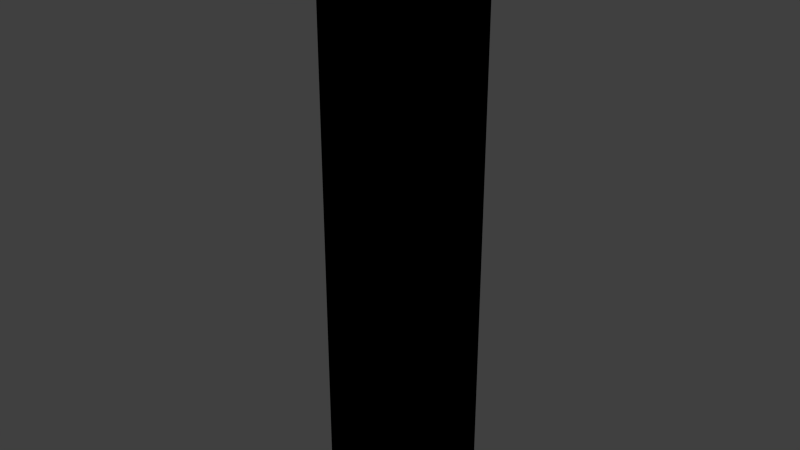 # Source: ventana4.blend  (saved by Blender 2.92.15; exported with 4.5.12 LTS)
import bpy
from mathutils import Matrix  # noqa: F401  (used for matrix-valued properties, if any)

bpy.ops.wm.read_factory_settings(use_empty=True)
scene = bpy.context.scene
scene.name = 'Scene'

# ---- collections
col_collection_1 = bpy.data.collections.new('Collection 1'); scene.collection.children.link(col_collection_1)

# ---- images (referenced by path relative to the original .blend; pixels are not part of the script)
import os
ASSET_DIR = os.environ.get("B2B_ASSET_DIR", "")  # directory of the original .blend (textures are referenced by path, not embedded)
HERE = os.path.dirname(os.path.abspath(__file__))  # packed textures are extracted next to this script under _unpacked/

def load_image(name, relpath, width, height, colorspace="sRGB"):
    """Load a texture the original file referenced (path relative to the .blend, or extracted next to this script)."""
    p = next((c for c in (os.path.join(HERE, relpath), os.path.join(ASSET_DIR, relpath)) if relpath and os.path.exists(c)), "")
    if p:
        img = bpy.data.images.load(p, check_existing=True)
        img.name = name
    else:  # same state as the original file: an image datablock whose file is absent (Cycles renders it pink)
        img = bpy.data.images.new(name, width, height)
        img.source = "FILE"
        img.filepath = "//" + (relpath or name)
    img.colorspace_settings.name = colorspace
    return img
img_window_shutter_black_png = load_image('window_shutter_black.png', 'Materials/window_shutter_black.png', 1024, 1024, 'sRGB')

# ---- materials (node trees are filled in below, after node groups)
mat_window_shutter_black = bpy.data.materials.new('window_shutter_black')
mat_window_shutter_black.use_transparent_shadow = False

# ---- material node trees
mat_window_shutter_black.use_nodes = True; mat_window_shutter_black.node_tree.nodes.clear()
_N = mat_window_shutter_black.node_tree.nodes; _L = mat_window_shutter_black.node_tree.links
n0 = _N.new('ShaderNodeOutputMaterial'); n0.name = 'Material Output'; n0.location = (300, 300)
n1 = _N.new('ShaderNodeTexImage'); n1.name = 'Image Texture'; n1.location = (20, 320)
n1.image = img_window_shutter_black_png
n1.interpolation = 'Closest'
n0.is_active_output = True

# ---- world
world_world = bpy.data.worlds.new('World'); scene.world = world_world
world_world.color = (0.05088, 0.05088, 0.05088)
world_world.use_sun_shadow = False
world_world.sun_shadow_jitter_overblur = 0.0
world_world.cycles.sampling_method = 'NONE'
world_world.cycles.sample_map_resolution = 256

# ---- meshes
me_cube_001 = bpy.data.meshes.new('Cube.001')
me_cube_001.from_pydata([(-0.3048, -0.3048, -0.3048), (-0.3048, -0.3048, 0.3048), (-0.3048, 0.3048, -0.3048), (-0.3048, 0.3048, 0.3048), (0.3048, -0.3048, -0.3048), (0.3048, -0.3048, 0.3048), (0.3048, 0.3048, -0.3048), (0.3048, 0.3048, 0.3048)], [], [(1, 3, 2, 0), (3, 7, 6, 2), (7, 5, 4, 6), (5, 1, 0, 4), (0, 2, 6, 4), (5, 7, 3, 1)])
_uv = me_cube_001.uv_layers.new(name='UVMap')
_uv.uv.foreach_set('vector', [0.0, 1.0, -0.1391, 1.0, -0.1391, 0.0, 0.0, 0.0, 0.0, 1.0, 1.0, 1.0, 1.0, 0.0, 0.0, 0.0, 1.015, 1.001, 1.141, 1.001, 1.141, 0.0006201, 1.015, 0.0006201, 1.0, 1.0, 0.0, 1.0, 0.0, 0.0, 1.0, 0.0, 0.0, 1.01, 0.0, 1.027, 1.0, 1.027, 1.0, 1.01, 1.0, 1.01, 1.0, 1.027, 0.0, 1.027, 0.0, 1.01])
me_cube_001.materials.append(mat_window_shutter_black)
me_cube_001.use_remesh_preserve_volume = False
me_cube_001.use_remesh_preserve_attributes = False
me_cube_001.use_mirror_vertex_groups = False
me_cube_001.update()

# ---- objects
ob_window_shutter = bpy.data.objects.new('Window_Shutter', me_cube_001)

# ---- transforms, parenting, visibility, modifiers, constraints
ob_window_shutter.location = (0.0, 0.0, 0.6096)
ob_window_shutter.scale = (0.5, 0.1031, 1.875)
ob_window_shutter.lineart.crease_threshold = 0.0

# ---- collection membership
col_collection_1.objects.link(ob_window_shutter)

# ---- scene / render settings (as saved in the file)
scene.frame_start = 1; scene.frame_end = 250; scene.frame_set(1)
scene.render.engine = 'BLENDER_EEVEE_NEXT'
scene.render.resolution_percentage = 50
scene.render.dither_intensity = 0.0
scene.cycles.use_denoising = False
scene.cycles.samples = 10
scene.cycles.sampling_pattern = 'TABULATED_SOBOL'
scene.cycles.light_sampling_threshold = 0.0
scene.cycles.use_adaptive_sampling = False
scene.cycles.use_light_tree = False
scene.cycles.blur_glossy = 0.0
scene.cycles.pixel_filter_type = 'GAUSSIAN'
scene.cycles.sample_clamp_indirect = 0.0
scene.view_settings.view_transform = 'Standard'
bpy.context.view_layer.update()

# ---- added for rendering (the .blend has no active camera and no usable light): camera, sun
cam_auto = bpy.data.cameras.new('AutoCamera')
cam_auto.lens = 50.0
cam_auto.sensor_width = 36.0
cam_auto.clip_end = 1000.0
ob_auto_camera = bpy.data.objects.new('AutoCamera', cam_auto)
scene.collection.objects.link(ob_auto_camera)
ob_auto_camera.location = (1.09603, -1.31524, 1.48642)
ob_auto_camera.rotation_euler = (1.09748, -7.21219e-08, 0.694738)
scene.camera = ob_auto_camera
light_auto_sun = bpy.data.lights.new('AutoSun', 'SUN')
light_auto_sun.energy = 3.0
light_auto_sun.angle = 0.0523599
ob_auto_sun = bpy.data.objects.new('AutoSun', light_auto_sun)
scene.collection.objects.link(ob_auto_sun)
ob_auto_sun.rotation_euler = (0.872665, 0.174533, 0.523599)
bpy.context.view_layer.update()

